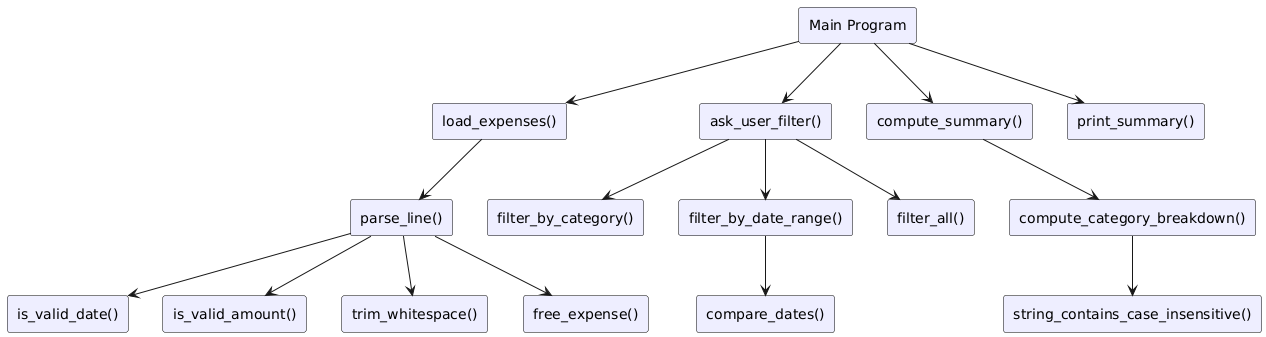

The diagram above was rendered by PlantUML. Its source (embedded in the PNG):
@startuml
skinparam rectangle {
  BackgroundColor #EEF
  BorderColor black
}

rectangle "Main Program" {
}

rectangle "load_expenses()" {
}
rectangle "ask_user_filter()" {
}
rectangle "compute_summary()" {
}
rectangle "print_summary()" {
}

rectangle "parse_line()" {
}
rectangle "is_valid_date()" {
}
rectangle "is_valid_amount()" {
}
rectangle "trim_whitespace()" {
}
rectangle "free_expense()" {
}

rectangle "filter_by_category()" {
}
rectangle "filter_by_date_range()" {
}
rectangle "filter_all()" {
}

rectangle "compute_category_breakdown()" {
}
rectangle "string_contains_case_insensitive()" {
}
rectangle "compare_dates()" {
}

"Main Program" --> "load_expenses()"
"Main Program" --> "ask_user_filter()"
"Main Program" --> "compute_summary()"
"Main Program" --> "print_summary()"

"load_expenses()" --> "parse_line()"
"parse_line()" --> "is_valid_date()"
"parse_line()" --> "is_valid_amount()"
"parse_line()" --> "trim_whitespace()"
"parse_line()" --> "free_expense()"

"ask_user_filter()" --> "filter_by_category()"
"ask_user_filter()" --> "filter_by_date_range()"
"ask_user_filter()" --> "filter_all()"

"compute_summary()" --> "compute_category_breakdown()"
"compute_category_breakdown()" --> "string_contains_case_insensitive()"
"filter_by_date_range()" --> "compare_dates()"
@enduml